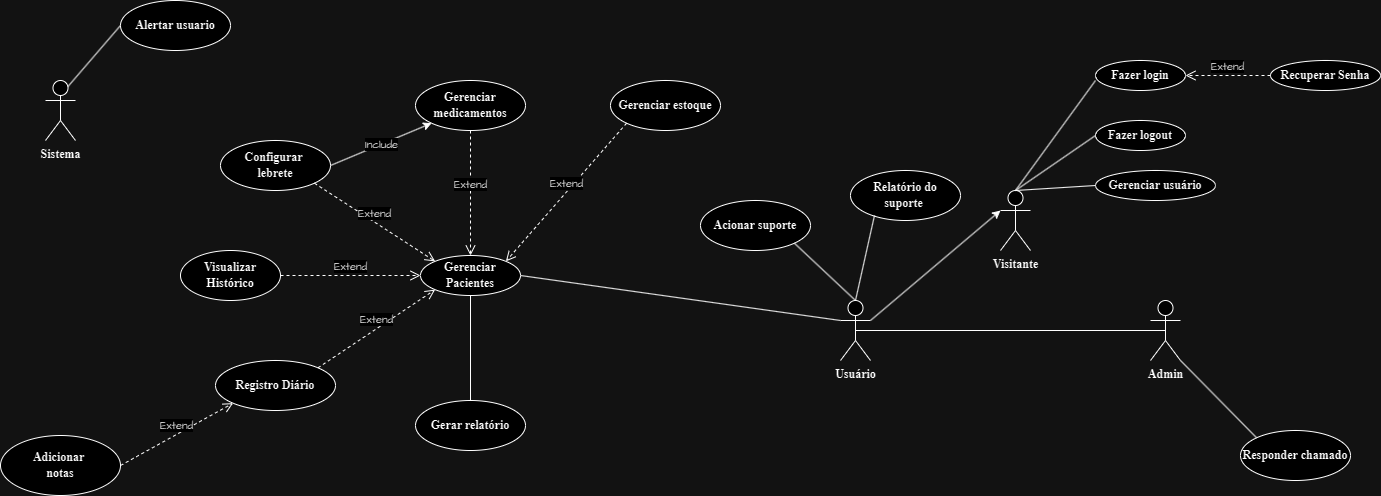

The diagram above was exported from draw.io. Its source (the exported page's mxGraphModel, read from the mxfile embedded in the PNG):
<mxGraphModel dx="986" dy="467" grid="1" gridSize="10" guides="1" tooltips="1" connect="1" arrows="1" fold="1" page="1" pageScale="1" pageWidth="1600" pageHeight="900" math="0" shadow="0">
  <root>
    <mxCell id="0" />
    <mxCell id="1" parent="0" />
    <mxCell id="YMVN4GE0BDYM3xTq6bLG-2" value="Visitante" style="shape=umlActor;verticalLabelPosition=bottom;verticalAlign=top;html=1;hachureGap=4;fontFamily=Times New Roman;direction=east;fontStyle=1;strokeColor=default;align=center;fontSize=12;fontColor=default;fillColor=default;gradientColor=none;shadow=0;" parent="1" vertex="1">
      <mxGeometry x="1190" y="460" width="30" height="60" as="geometry" />
    </mxCell>
    <mxCell id="YMVN4GE0BDYM3xTq6bLG-4" value="Admin" style="shape=umlActor;verticalLabelPosition=bottom;verticalAlign=top;html=1;hachureGap=4;fontFamily=Times New Roman;direction=east;fontStyle=1;strokeColor=default;align=center;fontSize=12;fontColor=default;fillColor=default;gradientColor=none;shadow=0;" parent="1" vertex="1">
      <mxGeometry x="1340" y="570" width="30" height="60" as="geometry" />
    </mxCell>
    <mxCell id="YMVN4GE0BDYM3xTq6bLG-7" value="Usuário" style="shape=umlActor;verticalLabelPosition=bottom;verticalAlign=top;html=1;hachureGap=4;fontFamily=Times New Roman;direction=east;fontStyle=1;strokeColor=default;align=center;fontSize=12;fontColor=default;fillColor=default;gradientColor=none;shadow=0;" parent="1" vertex="1">
      <mxGeometry x="1030" y="570" width="30" height="60" as="geometry" />
    </mxCell>
    <mxCell id="YMVN4GE0BDYM3xTq6bLG-11" value="&lt;font face=&quot;Times New Roman&quot;&gt;&lt;b&gt;Fazer login&lt;/b&gt;&lt;/font&gt;" style="ellipse;whiteSpace=wrap;html=1;hachureGap=4;fontFamily=Architects Daughter;fontSource=https%3A%2F%2Ffonts.googleapis.com%2Fcss%3Ffamily%3DArchitects%2BDaughter;" parent="1" vertex="1">
      <mxGeometry x="1285" y="330" width="90" height="30" as="geometry" />
    </mxCell>
    <mxCell id="YMVN4GE0BDYM3xTq6bLG-12" value="&lt;font face=&quot;Times New Roman&quot;&gt;&lt;b&gt;Fazer logout&lt;/b&gt;&lt;/font&gt;" style="ellipse;whiteSpace=wrap;html=1;hachureGap=4;fontFamily=Architects Daughter;fontSource=https%3A%2F%2Ffonts.googleapis.com%2Fcss%3Ffamily%3DArchitects%2BDaughter;" parent="1" vertex="1">
      <mxGeometry x="1285" y="390" width="90" height="30" as="geometry" />
    </mxCell>
    <mxCell id="YMVN4GE0BDYM3xTq6bLG-21" value="" style="endArrow=none;html=1;rounded=0;hachureGap=4;fontFamily=Architects Daughter;fontSource=https%3A%2F%2Ffonts.googleapis.com%2Fcss%3Ffamily%3DArchitects%2BDaughter;exitX=0.5;exitY=0;exitDx=0;exitDy=0;exitPerimeter=0;entryX=0;entryY=0.667;entryDx=0;entryDy=0;entryPerimeter=0;" parent="1" source="YMVN4GE0BDYM3xTq6bLG-2" target="YMVN4GE0BDYM3xTq6bLG-11" edge="1">
      <mxGeometry width="50" height="50" relative="1" as="geometry">
        <mxPoint x="1220" y="460" as="sourcePoint" />
        <mxPoint x="1270" y="410" as="targetPoint" />
      </mxGeometry>
    </mxCell>
    <mxCell id="YMVN4GE0BDYM3xTq6bLG-23" value="" style="endArrow=none;html=1;rounded=0;hachureGap=4;fontFamily=Architects Daughter;fontSource=https%3A%2F%2Ffonts.googleapis.com%2Fcss%3Ffamily%3DArchitects%2BDaughter;exitX=0.5;exitY=0;exitDx=0;exitDy=0;exitPerimeter=0;entryX=0;entryY=0.5;entryDx=0;entryDy=0;" parent="1" source="YMVN4GE0BDYM3xTq6bLG-2" target="YMVN4GE0BDYM3xTq6bLG-12" edge="1">
      <mxGeometry width="50" height="50" relative="1" as="geometry">
        <mxPoint x="1215" y="470" as="sourcePoint" />
        <mxPoint x="1260" y="340" as="targetPoint" />
      </mxGeometry>
    </mxCell>
    <mxCell id="0IdBa-zlsETSYbkyvSjp-208" value="&lt;font face=&quot;Times New Roman&quot;&gt;&lt;b&gt;Recuperar Senha&lt;/b&gt;&lt;/font&gt;" style="ellipse;whiteSpace=wrap;html=1;hachureGap=4;fontFamily=Architects Daughter;fontSource=https%3A%2F%2Ffonts.googleapis.com%2Fcss%3Ffamily%3DArchitects%2BDaughter;" parent="1" vertex="1">
      <mxGeometry x="1460" y="330" width="110" height="30" as="geometry" />
    </mxCell>
    <mxCell id="0IdBa-zlsETSYbkyvSjp-209" value="Extend" style="html=1;verticalAlign=bottom;endArrow=open;dashed=1;endSize=8;curved=0;rounded=0;hachureGap=4;fontFamily=Architects Daughter;fontSource=https%3A%2F%2Ffonts.googleapis.com%2Fcss%3Ffamily%3DArchitects%2BDaughter;entryX=1;entryY=0.5;entryDx=0;entryDy=0;exitX=0;exitY=0.5;exitDx=0;exitDy=0;" parent="1" source="0IdBa-zlsETSYbkyvSjp-208" target="YMVN4GE0BDYM3xTq6bLG-11" edge="1">
      <mxGeometry relative="1" as="geometry">
        <mxPoint x="1370" y="220" as="sourcePoint" />
        <mxPoint x="1290" y="220" as="targetPoint" />
      </mxGeometry>
    </mxCell>
    <mxCell id="tDz77werENY1AjZ5-iFI-1" value="&lt;font face=&quot;Times New Roman&quot;&gt;&lt;b&gt;Visualizar Histórico&lt;/b&gt;&lt;/font&gt;" style="ellipse;whiteSpace=wrap;html=1;hachureGap=4;fontFamily=Architects Daughter;fontSource=https%3A%2F%2Ffonts.googleapis.com%2Fcss%3Ffamily%3DArchitects%2BDaughter;" parent="1" vertex="1">
      <mxGeometry x="370" y="520" width="100" height="50" as="geometry" />
    </mxCell>
    <mxCell id="tDz77werENY1AjZ5-iFI-2" value="&lt;font face=&quot;Times New Roman&quot;&gt;&lt;b&gt;Gerenciar medicamentos&lt;/b&gt;&lt;/font&gt;" style="ellipse;whiteSpace=wrap;html=1;hachureGap=4;fontFamily=Architects Daughter;fontSource=https%3A%2F%2Ffonts.googleapis.com%2Fcss%3Ffamily%3DArchitects%2BDaughter;" parent="1" vertex="1">
      <mxGeometry x="605" y="350" width="110" height="50" as="geometry" />
    </mxCell>
    <mxCell id="tDz77werENY1AjZ5-iFI-3" value="&lt;font face=&quot;Times New Roman&quot;&gt;&lt;b&gt;Configurar&amp;nbsp;&lt;/b&gt;&lt;/font&gt;&lt;div&gt;&lt;font face=&quot;Times New Roman&quot;&gt;&lt;b&gt;lebrete&lt;/b&gt;&lt;/font&gt;&lt;/div&gt;" style="ellipse;whiteSpace=wrap;html=1;hachureGap=4;fontFamily=Architects Daughter;fontSource=https%3A%2F%2Ffonts.googleapis.com%2Fcss%3Ffamily%3DArchitects%2BDaughter;" parent="1" vertex="1">
      <mxGeometry x="410" y="410" width="110" height="50" as="geometry" />
    </mxCell>
    <mxCell id="tDz77werENY1AjZ5-iFI-10" value="&lt;font face=&quot;Times New Roman&quot;&gt;&lt;b&gt;Registro Diário&lt;/b&gt;&lt;/font&gt;" style="ellipse;whiteSpace=wrap;html=1;hachureGap=4;fontFamily=Architects Daughter;fontSource=https%3A%2F%2Ffonts.googleapis.com%2Fcss%3Ffamily%3DArchitects%2BDaughter;" parent="1" vertex="1">
      <mxGeometry x="405" y="630" width="120" height="50" as="geometry" />
    </mxCell>
    <mxCell id="tDz77werENY1AjZ5-iFI-14" value="&lt;font face=&quot;Times New Roman&quot;&gt;&lt;b&gt;Gerenciar Pacientes&lt;/b&gt;&lt;/font&gt;" style="ellipse;whiteSpace=wrap;html=1;hachureGap=4;fontFamily=Architects Daughter;fontSource=https%3A%2F%2Ffonts.googleapis.com%2Fcss%3Ffamily%3DArchitects%2BDaughter;" parent="1" vertex="1">
      <mxGeometry x="610" y="525" width="100" height="40" as="geometry" />
    </mxCell>
    <mxCell id="tDz77werENY1AjZ5-iFI-23" value="&lt;font face=&quot;Times New Roman&quot;&gt;&lt;b&gt;Adicionar&amp;nbsp;&lt;/b&gt;&lt;/font&gt;&lt;div&gt;&lt;font face=&quot;Times New Roman&quot;&gt;&lt;b&gt;notas&lt;/b&gt;&lt;/font&gt;&lt;/div&gt;" style="ellipse;whiteSpace=wrap;html=1;hachureGap=4;fontFamily=Architects Daughter;fontSource=https%3A%2F%2Ffonts.googleapis.com%2Fcss%3Ffamily%3DArchitects%2BDaughter;" parent="1" vertex="1">
      <mxGeometry x="190" y="705" width="120" height="60" as="geometry" />
    </mxCell>
    <mxCell id="tDz77werENY1AjZ5-iFI-38" value="&lt;font face=&quot;Times New Roman&quot;&gt;&lt;b&gt;Gerenciar estoque&lt;/b&gt;&lt;/font&gt;" style="ellipse;whiteSpace=wrap;html=1;hachureGap=4;fontFamily=Architects Daughter;fontSource=https%3A%2F%2Ffonts.googleapis.com%2Fcss%3Ffamily%3DArchitects%2BDaughter;" parent="1" vertex="1">
      <mxGeometry x="800" y="350" width="110" height="50" as="geometry" />
    </mxCell>
    <mxCell id="tDz77werENY1AjZ5-iFI-39" value="Extend" style="html=1;verticalAlign=bottom;endArrow=open;dashed=1;endSize=8;curved=0;rounded=0;hachureGap=4;fontFamily=Architects Daughter;fontSource=https%3A%2F%2Ffonts.googleapis.com%2Fcss%3Ffamily%3DArchitects%2BDaughter;entryX=1;entryY=0;entryDx=0;entryDy=0;exitX=0;exitY=1;exitDx=0;exitDy=0;" parent="1" source="tDz77werENY1AjZ5-iFI-38" target="tDz77werENY1AjZ5-iFI-14" edge="1">
      <mxGeometry relative="1" as="geometry">
        <mxPoint x="920" y="470" as="sourcePoint" />
        <mxPoint x="775" y="360" as="targetPoint" />
      </mxGeometry>
    </mxCell>
    <mxCell id="tDz77werENY1AjZ5-iFI-40" value="&lt;font face=&quot;Times New Roman&quot;&gt;&lt;b&gt;Gerar relatório&lt;/b&gt;&lt;/font&gt;" style="ellipse;whiteSpace=wrap;html=1;hachureGap=4;fontFamily=Architects Daughter;fontSource=https%3A%2F%2Ffonts.googleapis.com%2Fcss%3Ffamily%3DArchitects%2BDaughter;" parent="1" vertex="1">
      <mxGeometry x="605" y="670" width="110" height="50" as="geometry" />
    </mxCell>
    <mxCell id="tDz77werENY1AjZ5-iFI-41" value="Extend" style="html=1;verticalAlign=bottom;endArrow=open;dashed=1;endSize=8;curved=0;rounded=0;hachureGap=4;fontFamily=Architects Daughter;fontSource=https%3A%2F%2Ffonts.googleapis.com%2Fcss%3Ffamily%3DArchitects%2BDaughter;entryX=0;entryY=0;entryDx=0;entryDy=0;exitX=1;exitY=1;exitDx=0;exitDy=0;" parent="1" source="tDz77werENY1AjZ5-iFI-3" target="tDz77werENY1AjZ5-iFI-14" edge="1">
      <mxGeometry relative="1" as="geometry">
        <mxPoint x="780" y="605" as="sourcePoint" />
        <mxPoint x="900" y="474" as="targetPoint" />
      </mxGeometry>
    </mxCell>
    <mxCell id="tDz77werENY1AjZ5-iFI-42" value="" style="endArrow=none;html=1;rounded=0;hachureGap=4;fontFamily=Architects Daughter;fontSource=https%3A%2F%2Ffonts.googleapis.com%2Fcss%3Ffamily%3DArchitects%2BDaughter;exitX=0;exitY=0.3333333333333333;exitDx=0;exitDy=0;exitPerimeter=0;entryX=1;entryY=0.5;entryDx=0;entryDy=0;" parent="1" source="YMVN4GE0BDYM3xTq6bLG-7" target="tDz77werENY1AjZ5-iFI-14" edge="1">
      <mxGeometry width="50" height="50" relative="1" as="geometry">
        <mxPoint x="971" y="570" as="sourcePoint" />
        <mxPoint x="910" y="545" as="targetPoint" />
        <Array as="points" />
      </mxGeometry>
    </mxCell>
    <mxCell id="tDz77werENY1AjZ5-iFI-43" value="" style="endArrow=none;html=1;rounded=0;hachureGap=4;fontFamily=Architects Daughter;fontSource=https%3A%2F%2Ffonts.googleapis.com%2Fcss%3Ffamily%3DArchitects%2BDaughter;exitX=0.5;exitY=0;exitDx=0;exitDy=0;entryX=0.5;entryY=1;entryDx=0;entryDy=0;" parent="1" source="tDz77werENY1AjZ5-iFI-40" target="tDz77werENY1AjZ5-iFI-14" edge="1">
      <mxGeometry width="50" height="50" relative="1" as="geometry">
        <mxPoint x="790" y="695" as="sourcePoint" />
        <mxPoint x="670" y="650" as="targetPoint" />
      </mxGeometry>
    </mxCell>
    <mxCell id="EZEDkgSJq0mY-W-ezIQG-4" value="" style="endArrow=none;html=1;rounded=0;hachureGap=4;fontFamily=Architects Daughter;fontSource=https%3A%2F%2Ffonts.googleapis.com%2Fcss%3Ffamily%3DArchitects%2BDaughter;exitX=0.5;exitY=0.5;exitDx=0;exitDy=0;entryX=0.5;entryY=0.5;entryDx=0;entryDy=0;exitPerimeter=0;entryPerimeter=0;" parent="1" source="YMVN4GE0BDYM3xTq6bLG-4" target="YMVN4GE0BDYM3xTq6bLG-7" edge="1">
      <mxGeometry width="50" height="50" relative="1" as="geometry">
        <mxPoint x="1247" y="670" as="sourcePoint" />
        <mxPoint x="1160" y="567" as="targetPoint" />
      </mxGeometry>
    </mxCell>
    <mxCell id="EZEDkgSJq0mY-W-ezIQG-5" value="&lt;font face=&quot;Times New Roman&quot;&gt;&lt;b&gt;Acionar suporte&lt;/b&gt;&lt;/font&gt;" style="ellipse;whiteSpace=wrap;html=1;hachureGap=4;fontFamily=Architects Daughter;fontSource=https%3A%2F%2Ffonts.googleapis.com%2Fcss%3Ffamily%3DArchitects%2BDaughter;" parent="1" vertex="1">
      <mxGeometry x="890" y="470" width="110" height="50" as="geometry" />
    </mxCell>
    <mxCell id="EZEDkgSJq0mY-W-ezIQG-6" value="" style="endArrow=none;html=1;rounded=0;hachureGap=4;fontFamily=Architects Daughter;fontSource=https%3A%2F%2Ffonts.googleapis.com%2Fcss%3Ffamily%3DArchitects%2BDaughter;exitX=0.5;exitY=0;exitDx=0;exitDy=0;exitPerimeter=0;entryX=1;entryY=1;entryDx=0;entryDy=0;" parent="1" source="YMVN4GE0BDYM3xTq6bLG-7" target="EZEDkgSJq0mY-W-ezIQG-5" edge="1">
      <mxGeometry width="50" height="50" relative="1" as="geometry">
        <mxPoint x="1051" y="551" as="sourcePoint" />
        <mxPoint x="1060" y="510" as="targetPoint" />
      </mxGeometry>
    </mxCell>
    <mxCell id="EZEDkgSJq0mY-W-ezIQG-7" value="&lt;font face=&quot;Times New Roman&quot;&gt;&lt;b&gt;Relatório do suporte&amp;nbsp;&lt;/b&gt;&lt;/font&gt;" style="ellipse;whiteSpace=wrap;html=1;hachureGap=4;fontFamily=Architects Daughter;fontSource=https%3A%2F%2Ffonts.googleapis.com%2Fcss%3Ffamily%3DArchitects%2BDaughter;" parent="1" vertex="1">
      <mxGeometry x="1040" y="440" width="110" height="50" as="geometry" />
    </mxCell>
    <mxCell id="EZEDkgSJq0mY-W-ezIQG-11" value="&lt;font face=&quot;Times New Roman&quot;&gt;&lt;b&gt;Responder chamado&lt;/b&gt;&lt;/font&gt;" style="ellipse;whiteSpace=wrap;html=1;hachureGap=4;fontFamily=Architects Daughter;fontSource=https%3A%2F%2Ffonts.googleapis.com%2Fcss%3Ffamily%3DArchitects%2BDaughter;" parent="1" vertex="1">
      <mxGeometry x="1430" y="700" width="110" height="50" as="geometry" />
    </mxCell>
    <mxCell id="EZEDkgSJq0mY-W-ezIQG-13" value="" style="endArrow=none;html=1;rounded=0;hachureGap=4;fontFamily=Architects Daughter;fontSource=https%3A%2F%2Ffonts.googleapis.com%2Fcss%3Ffamily%3DArchitects%2BDaughter;exitX=0;exitY=0;exitDx=0;exitDy=0;entryX=1;entryY=1;entryDx=0;entryDy=0;entryPerimeter=0;" parent="1" source="EZEDkgSJq0mY-W-ezIQG-11" target="YMVN4GE0BDYM3xTq6bLG-4" edge="1">
      <mxGeometry width="50" height="50" relative="1" as="geometry">
        <mxPoint x="1410" y="734.5" as="sourcePoint" />
        <mxPoint x="1100" y="734.5" as="targetPoint" />
      </mxGeometry>
    </mxCell>
    <mxCell id="Z9QlXmh-0DYKInnHwwRd-2" value="" style="endArrow=classic;html=1;rounded=0;hachureGap=4;fontFamily=Architects Daughter;fontSource=https%3A%2F%2Ffonts.googleapis.com%2Fcss%3Ffamily%3DArchitects%2BDaughter;entryX=0;entryY=0.3333333333333333;entryDx=0;entryDy=0;entryPerimeter=0;exitX=1;exitY=0.3333333333333333;exitDx=0;exitDy=0;exitPerimeter=0;" parent="1" source="YMVN4GE0BDYM3xTq6bLG-7" target="YMVN4GE0BDYM3xTq6bLG-2" edge="1">
      <mxGeometry width="50" height="50" relative="1" as="geometry">
        <mxPoint x="1090" y="580" as="sourcePoint" />
        <mxPoint x="1140" y="530" as="targetPoint" />
      </mxGeometry>
    </mxCell>
    <mxCell id="5rSvX9LB9VjKqUlmtDCE-3" value="Extend" style="html=1;verticalAlign=bottom;endArrow=open;dashed=1;endSize=8;curved=0;rounded=0;hachureGap=4;fontFamily=Architects Daughter;fontSource=https%3A%2F%2Ffonts.googleapis.com%2Fcss%3Ffamily%3DArchitects%2BDaughter;entryX=0;entryY=0.5;entryDx=0;entryDy=0;exitX=1;exitY=0.5;exitDx=0;exitDy=0;" parent="1" source="tDz77werENY1AjZ5-iFI-1" target="tDz77werENY1AjZ5-iFI-14" edge="1">
      <mxGeometry relative="1" as="geometry">
        <mxPoint x="410" y="506" as="sourcePoint" />
        <mxPoint x="531" y="584" as="targetPoint" />
      </mxGeometry>
    </mxCell>
    <mxCell id="5rSvX9LB9VjKqUlmtDCE-4" value="Extend" style="html=1;verticalAlign=bottom;endArrow=open;dashed=1;endSize=8;curved=0;rounded=0;hachureGap=4;fontFamily=Architects Daughter;fontSource=https%3A%2F%2Ffonts.googleapis.com%2Fcss%3Ffamily%3DArchitects%2BDaughter;entryX=0;entryY=1;entryDx=0;entryDy=0;exitX=1;exitY=0;exitDx=0;exitDy=0;" parent="1" source="tDz77werENY1AjZ5-iFI-10" target="tDz77werENY1AjZ5-iFI-14" edge="1">
      <mxGeometry relative="1" as="geometry">
        <mxPoint x="470" y="599.5" as="sourcePoint" />
        <mxPoint x="610" y="599.5" as="targetPoint" />
      </mxGeometry>
    </mxCell>
    <mxCell id="5rSvX9LB9VjKqUlmtDCE-5" value="&lt;font face=&quot;Times New Roman&quot;&gt;&lt;b&gt;Gerenciar usuário&lt;/b&gt;&lt;/font&gt;" style="ellipse;whiteSpace=wrap;html=1;hachureGap=4;fontFamily=Architects Daughter;fontSource=https%3A%2F%2Ffonts.googleapis.com%2Fcss%3Ffamily%3DArchitects%2BDaughter;" parent="1" vertex="1">
      <mxGeometry x="1285" y="440" width="120" height="30" as="geometry" />
    </mxCell>
    <mxCell id="5rSvX9LB9VjKqUlmtDCE-6" value="" style="endArrow=none;html=1;rounded=0;hachureGap=4;fontFamily=Architects Daughter;fontSource=https%3A%2F%2Ffonts.googleapis.com%2Fcss%3Ffamily%3DArchitects%2BDaughter;exitX=0.5;exitY=0;exitDx=0;exitDy=0;exitPerimeter=0;entryX=0;entryY=0.5;entryDx=0;entryDy=0;" parent="1" source="YMVN4GE0BDYM3xTq6bLG-2" target="5rSvX9LB9VjKqUlmtDCE-5" edge="1">
      <mxGeometry width="50" height="50" relative="1" as="geometry">
        <mxPoint x="1215" y="470" as="sourcePoint" />
        <mxPoint x="1295" y="415" as="targetPoint" />
      </mxGeometry>
    </mxCell>
    <mxCell id="_nWKUruggUoB1htUQToM-2" value="Extend" style="html=1;verticalAlign=bottom;endArrow=open;dashed=1;endSize=8;curved=0;rounded=0;hachureGap=4;fontFamily=Architects Daughter;fontSource=https%3A%2F%2Ffonts.googleapis.com%2Fcss%3Ffamily%3DArchitects%2BDaughter;entryX=0;entryY=1;entryDx=0;entryDy=0;exitX=1;exitY=0.5;exitDx=0;exitDy=0;" parent="1" source="tDz77werENY1AjZ5-iFI-23" target="tDz77werENY1AjZ5-iFI-10" edge="1">
      <mxGeometry relative="1" as="geometry">
        <mxPoint x="330" y="799" as="sourcePoint" />
        <mxPoint x="447" y="720" as="targetPoint" />
      </mxGeometry>
    </mxCell>
    <mxCell id="lWgpB9xNCxwscgDHSbv9-1" value="Extend" style="html=1;verticalAlign=bottom;endArrow=open;dashed=1;endSize=8;curved=0;rounded=0;hachureGap=4;fontFamily=Architects Daughter;fontSource=https%3A%2F%2Ffonts.googleapis.com%2Fcss%3Ffamily%3DArchitects%2BDaughter;entryX=0.5;entryY=0;entryDx=0;entryDy=0;exitX=0.5;exitY=1;exitDx=0;exitDy=0;" parent="1" source="tDz77werENY1AjZ5-iFI-2" target="tDz77werENY1AjZ5-iFI-14" edge="1">
      <mxGeometry relative="1" as="geometry">
        <mxPoint x="701" y="450" as="sourcePoint" />
        <mxPoint x="580" y="588" as="targetPoint" />
      </mxGeometry>
    </mxCell>
    <mxCell id="lWgpB9xNCxwscgDHSbv9-3" value="&lt;font face=&quot;Times New Roman&quot;&gt;&lt;b&gt;Alertar usuario&lt;/b&gt;&lt;/font&gt;" style="ellipse;whiteSpace=wrap;html=1;hachureGap=4;fontFamily=Architects Daughter;fontSource=https%3A%2F%2Ffonts.googleapis.com%2Fcss%3Ffamily%3DArchitects%2BDaughter;" parent="1" vertex="1">
      <mxGeometry x="310" y="270" width="110" height="50" as="geometry" />
    </mxCell>
    <mxCell id="4itjdpnoHZZHkicdyGDY-2" value="Sistema" style="shape=umlActor;verticalLabelPosition=bottom;verticalAlign=top;html=1;hachureGap=4;fontFamily=Times New Roman;direction=east;fontStyle=1;strokeColor=default;align=center;fontSize=12;fontColor=default;fillColor=default;gradientColor=none;shadow=0;" parent="1" vertex="1">
      <mxGeometry x="235" y="350" width="30" height="60" as="geometry" />
    </mxCell>
    <mxCell id="4itjdpnoHZZHkicdyGDY-3" value="" style="endArrow=none;html=1;rounded=0;hachureGap=4;fontFamily=Architects Daughter;fontSource=https%3A%2F%2Ffonts.googleapis.com%2Fcss%3Ffamily%3DArchitects%2BDaughter;exitX=0;exitY=0.5;exitDx=0;exitDy=0;entryX=0.75;entryY=0.1;entryDx=0;entryDy=0;entryPerimeter=0;" parent="1" source="lWgpB9xNCxwscgDHSbv9-3" target="4itjdpnoHZZHkicdyGDY-2" edge="1">
      <mxGeometry width="50" height="50" relative="1" as="geometry">
        <mxPoint x="346" y="507" as="sourcePoint" />
        <mxPoint x="270" y="430" as="targetPoint" />
      </mxGeometry>
    </mxCell>
    <mxCell id="bK_GauQyM_83NhCASkE--2" value="" style="endArrow=classic;html=1;rounded=0;hachureGap=4;fontFamily=Architects Daughter;fontSource=https%3A%2F%2Ffonts.googleapis.com%2Fcss%3Ffamily%3DArchitects%2BDaughter;exitX=1;exitY=0.5;exitDx=0;exitDy=0;entryX=0;entryY=1;entryDx=0;entryDy=0;" parent="1" source="tDz77werENY1AjZ5-iFI-3" target="tDz77werENY1AjZ5-iFI-2" edge="1">
      <mxGeometry relative="1" as="geometry">
        <mxPoint x="550" y="260" as="sourcePoint" />
        <mxPoint x="490" y="290" as="targetPoint" />
      </mxGeometry>
    </mxCell>
    <mxCell id="bK_GauQyM_83NhCASkE--3" value="Include" style="edgeLabel;resizable=0;html=1;;align=center;verticalAlign=middle;sketch=1;hachureGap=4;jiggle=2;curveFitting=1;fontFamily=Architects Daughter;fontSource=https%3A%2F%2Ffonts.googleapis.com%2Fcss%3Ffamily%3DArchitects%2BDaughter;" parent="bK_GauQyM_83NhCASkE--2" connectable="0" vertex="1">
      <mxGeometry relative="1" as="geometry" />
    </mxCell>
    <mxCell id="yUPNPCWW7-knT0CIIw0A-1" value="" style="endArrow=none;html=1;rounded=0;hachureGap=4;fontFamily=Architects Daughter;fontSource=https%3A%2F%2Ffonts.googleapis.com%2Fcss%3Ffamily%3DArchitects%2BDaughter;exitX=0.218;exitY=0.899;exitDx=0;exitDy=0;entryX=0.5;entryY=0;entryDx=0;entryDy=0;entryPerimeter=0;exitPerimeter=0;" parent="1" source="EZEDkgSJq0mY-W-ezIQG-7" target="YMVN4GE0BDYM3xTq6bLG-7" edge="1">
      <mxGeometry width="50" height="50" relative="1" as="geometry">
        <mxPoint x="980" y="223.5000000000001" as="sourcePoint" />
        <mxPoint x="1051" y="536.5" as="targetPoint" />
      </mxGeometry>
    </mxCell>
  </root>
</mxGraphModel>